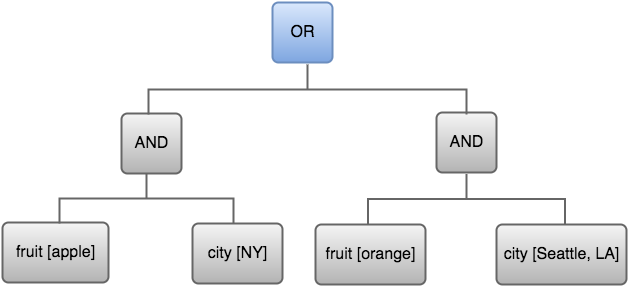

The diagram above was exported from draw.io. Its source (the exported page's mxGraphModel, read from the mxfile embedded in the PNG):
<mxGraphModel dx="770" dy="579" grid="1" gridSize="10" guides="1" tooltips="1" connect="1" arrows="1" fold="1" page="1" pageScale="1" pageWidth="850" pageHeight="1100" background="#ffffff" math="0" shadow="0">
  <root>
    <mxCell id="0" />
    <mxCell id="1" parent="0" />
    <mxCell id="2" value="OR" style="strokeWidth=2;rounded=1;arcSize=10;whiteSpace=wrap;html=1;align=center;fontSize=16;fillColor=#dae8fc;strokeColor=#6c8ebf;gradientColor=#7ea6e0;" parent="1" vertex="1">
      <mxGeometry x="353" y="96" width="60" height="60" as="geometry" />
    </mxCell>
    <mxCell id="3" value="city [NY]" style="strokeWidth=2;rounded=1;arcSize=10;whiteSpace=wrap;html=1;align=center;fontSize=16;fillColor=#f5f5f5;strokeColor=#666666;gradientColor=#b3b3b3;" parent="1" vertex="1">
      <mxGeometry x="273" y="317" width="90" height="60" as="geometry" />
    </mxCell>
    <mxCell id="4" value="fruit [apple]" style="strokeWidth=2;rounded=1;arcSize=10;whiteSpace=wrap;html=1;align=center;fontSize=16;fillColor=#f5f5f5;strokeColor=#666666;gradientColor=#b3b3b3;" parent="1" vertex="1">
      <mxGeometry x="83" y="316" width="106" height="60" as="geometry" />
    </mxCell>
    <mxCell id="5" value="AND" style="strokeWidth=2;rounded=1;arcSize=10;whiteSpace=wrap;html=1;align=center;fontSize=16;fillColor=#f5f5f5;strokeColor=#666666;gradientColor=#b3b3b3;" parent="1" vertex="1">
      <mxGeometry x="202" y="207" width="60" height="60" as="geometry" />
    </mxCell>
    <mxCell id="6" value="AND" style="strokeWidth=2;rounded=1;arcSize=10;whiteSpace=wrap;html=1;align=center;fontSize=16;fillColor=#f5f5f5;strokeColor=#666666;gradientColor=#b3b3b3;" parent="1" vertex="1">
      <mxGeometry x="517" y="206" width="60" height="60" as="geometry" />
    </mxCell>
    <mxCell id="12" value="" style="strokeWidth=2;html=1;shape=mxgraph.flowchart.annotation_2;align=left;fontSize=16;rotation=90;fillColor=#f5f5f5;strokeColor=#666666;gradientColor=#b3b3b3;" parent="1" vertex="1">
      <mxGeometry x="363" y="24" width="50" height="318" as="geometry" />
    </mxCell>
    <mxCell id="13" value="" style="strokeWidth=2;html=1;shape=mxgraph.flowchart.annotation_2;align=left;fontSize=16;rotation=90;fillColor=#f5f5f5;strokeColor=#666666;gradientColor=#b3b3b3;" parent="1" vertex="1">
      <mxGeometry x="202" y="205" width="50" height="174" as="geometry" />
    </mxCell>
    <mxCell id="14" value="" style="strokeWidth=2;html=1;shape=mxgraph.flowchart.annotation_2;align=left;fontSize=16;rotation=90;fillColor=#f5f5f5;strokeColor=#666666;gradientColor=#b3b3b3;" parent="1" vertex="1">
      <mxGeometry x="522" y="194" width="50" height="197" as="geometry" />
    </mxCell>
    <mxCell id="21" value="fruit [orange]" style="strokeWidth=2;rounded=1;arcSize=10;whiteSpace=wrap;html=1;align=center;fontSize=16;fillColor=#f5f5f5;strokeColor=#666666;gradientColor=#b3b3b3;" parent="1" vertex="1">
      <mxGeometry x="396" y="318" width="110" height="60" as="geometry" />
    </mxCell>
    <mxCell id="22" value="city [Seattle, LA]" style="strokeWidth=2;rounded=1;arcSize=10;whiteSpace=wrap;html=1;align=center;fontSize=16;fillColor=#f5f5f5;strokeColor=#666666;gradientColor=#b3b3b3;" parent="1" vertex="1">
      <mxGeometry x="577" y="318" width="130" height="60" as="geometry" />
    </mxCell>
  </root>
</mxGraphModel>